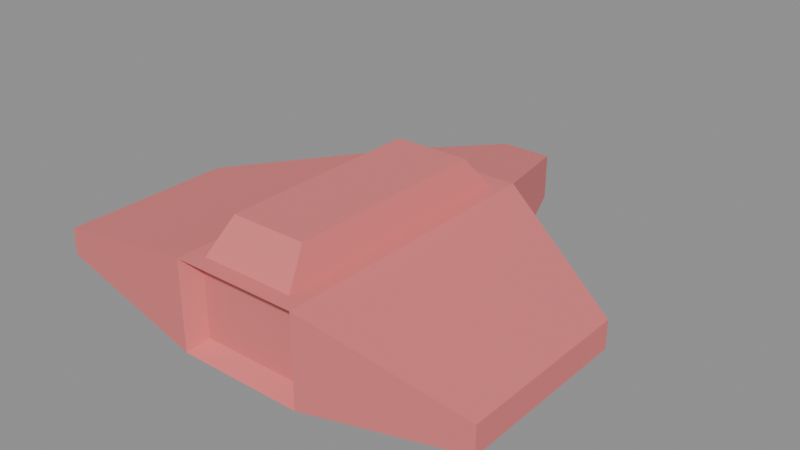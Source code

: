 # Source: nave.blend  (saved by Blender 5.2.45; exported with 4.5.12 LTS)
import bpy
from mathutils import Matrix  # noqa: F401  (used for matrix-valued properties, if any)

bpy.ops.wm.read_factory_settings(use_empty=True)
scene = bpy.context.scene
scene.name = 'Scene'

# ---- materials (node trees are filled in below, after node groups)
mat_casco = bpy.data.materials.new('Casco')
mat_casco.diffuse_color = (0.8, 0.2, 0.2, 1.0)

# ---- material node trees
mat_casco.use_nodes = True; mat_casco.node_tree.nodes.clear()
_N = mat_casco.node_tree.nodes; _L = mat_casco.node_tree.links
n0 = _N.new('ShaderNodeBsdfPrincipled'); n0.name = 'Principled BSDF'; n0.location = (-200, 100)
n0.inputs[0].default_value = (0.8, 0.2, 0.2, 1.0)
n0.inputs[10].default_value = 0.005
n1 = _N.new('ShaderNodeOutputMaterial'); n1.name = 'Material Output'; n1.location = (200, 100)
_L.new(n0.outputs[0], n1.inputs[0])
n1.is_active_output = True

# ---- meshes
me_cube = bpy.data.meshes.new('Cube')
me_cube.from_pydata([(-0.7, -1.6, -0.5), (-0.7, -1.6, 0.5), (-0.7, 1.6, -0.5), (-0.7, 1.6, 0.5), (0.7, -1.6, -0.5), (0.7, -1.6, 0.5), (0.7, 1.6, -0.5), (0.7, 1.6, 0.5), (-0.28, 2.9, -0.25), (-0.28, 2.9, 0.25), (0.28, 2.9, 0.25), (0.28, 2.9, -0.25), (2.5, 0.46, -0.15), (2.5, 0.46, 0.15), (2.5, -1.46, 0.15), (2.5, -1.46, -0.15), (-2.5, -1.46, -0.15), (-2.5, -1.46, 0.15), (-2.5, 0.46, 0.15), (-2.5, 0.46, -0.15), (0.5232, 1.423, 0.5), (-0.5232, 1.423, 0.5), (-0.5232, -1.423, 0.5), (0.5232, -1.423, 0.5), (0.4186, 1.139, 0.85), (-0.4186, 1.139, 0.85), (-0.4186, -1.139, 0.85), (0.4186, -1.139, 0.85), (0.5939, -1.4, -0.3939), (0.5939, -1.4, 0.3939), (-0.5939, -1.4, 0.3939), (-0.5939, -1.4, -0.3939)], [], [(7, 3, 21, 20), (12, 13, 14, 15), (16, 17, 18, 19), (28, 29, 30, 31), (2, 6, 4, 0), (4, 5, 29, 28), (8, 9, 10, 11), (7, 6, 11, 10), (6, 2, 8, 11), (3, 7, 10, 9), (2, 3, 9, 8), (7, 5, 14, 13), (6, 7, 13, 12), (5, 4, 15, 14), (4, 6, 12, 15), (1, 3, 18, 17), (2, 0, 16, 19), (3, 2, 19, 18), (0, 1, 17, 16), (3, 1, 22, 21), (1, 5, 23, 22), (5, 7, 20, 23), (24, 25, 26, 27), (22, 23, 27, 26), (23, 20, 24, 27), (21, 22, 26, 25), (20, 21, 25, 24), (5, 1, 30, 29), (1, 0, 31, 30), (0, 4, 28, 31)])
_uv = me_cube.uv_layers.new(name='UVMap')
_uv.uv.foreach_set('vector', [0.625, 0.5, 0.875, 0.5, 0.875, 0.5, 0.625, 0.5, 0.375, 0.5, 0.625, 0.5, 0.625, 0.75, 0.375, 0.75, 0.375, 0.0, 0.625, 0.0, 0.625, 0.25, 0.375, 0.25, 0.375, 0.75, 0.625, 0.75, 0.625, 1.0, 0.375, 1.0, 0.125, 0.5, 0.375, 0.5, 0.375, 0.75, 0.125, 0.75, 0.375, 0.75, 0.625, 0.75, 0.625, 0.75, 0.375, 0.75, 0.375, 0.25, 0.625, 0.25, 0.625, 0.5, 0.375, 0.5, 0.625, 0.5, 0.375, 0.5, 0.375, 0.5, 0.625, 0.5, 0.375, 0.5, 0.375, 0.25, 0.375, 0.25, 0.375, 0.5, 0.625, 0.25, 0.625, 0.5, 0.625, 0.5, 0.625, 0.25, 0.375, 0.25, 0.625, 0.25, 0.625, 0.25, 0.375, 0.25, 0.625, 0.5, 0.625, 0.75, 0.625, 0.75, 0.625, 0.5, 0.375, 0.5, 0.625, 0.5, 0.625, 0.5, 0.375, 0.5, 0.625, 0.75, 0.375, 0.75, 0.375, 0.75, 0.625, 0.75, 0.375, 0.75, 0.375, 0.5, 0.375, 0.5, 0.375, 0.75, 0.625, 0.0, 0.625, 0.25, 0.625, 0.25, 0.625, 0.0, 0.375, 0.25, 0.375, 0.0, 0.375, 0.0, 0.375, 0.25, 0.625, 0.25, 0.375, 0.25, 0.375, 0.25, 0.625, 0.25, 0.375, 0.0, 0.625, 0.0, 0.625, 0.0, 0.375, 0.0, 0.875, 0.5, 0.875, 0.75, 0.875, 0.75, 0.875, 0.5, 0.875, 0.75, 0.625, 0.75, 0.625, 0.75, 0.875, 0.75, 0.625, 0.75, 0.625, 0.5, 0.625, 0.5, 0.625, 0.75, 0.625, 0.5, 0.875, 0.5, 0.875, 0.75, 0.625, 0.75, 0.875, 0.75, 0.625, 0.75, 0.625, 0.75, 0.875, 0.75, 0.625, 0.75, 0.625, 0.5, 0.625, 0.5, 0.625, 0.75, 0.875, 0.5, 0.875, 0.75, 0.875, 0.75, 0.875, 0.5, 0.625, 0.5, 0.875, 0.5, 0.875, 0.5, 0.625, 0.5, 0.625, 0.75, 0.625, 1.0, 0.625, 1.0, 0.625, 0.75, 0.625, 1.0, 0.375, 1.0, 0.375, 1.0, 0.625, 1.0, 0.375, 1.0, 0.375, 0.75, 0.375, 0.75, 0.375, 1.0])
me_cube.materials.append(mat_casco)
me_cube.update()

# ---- objects
ob_nave = bpy.data.objects.new('Nave', me_cube)

# ---- transforms, parenting, visibility, modifiers, constraints
ob_nave.location = (0.0, 0.0, 0.0)

# ---- collection membership
scene.collection.objects.link(ob_nave)

# ---- scene / render settings (as saved in the file)
scene.frame_start = 1; scene.frame_end = 250; scene.frame_set(1)
scene.render.engine = 'BLENDER_EEVEE_NEXT'
scene.render.bake_bias = 0.0
scene.render.bake_samples = 0
scene.render.compositor_device = 'GPU'
scene.eevee.use_volume_custom_range = False
scene.eevee.fast_gi_thickness_near = 0.1
scene.eevee.fast_gi_thickness_far = 0.0
scene.eevee.ray_tracing_options.screen_trace_thickness = 0.1
bpy.context.view_layer.update()

# ---- added for rendering (the .blend has no active camera and no usable light): camera, sun + grey world if the file has none
cam_auto = bpy.data.cameras.new('AutoCamera')
cam_auto.lens = 50.0
cam_auto.sensor_width = 36.0
cam_auto.clip_end = 1000.0
ob_auto_camera = bpy.data.objects.new('AutoCamera', cam_auto)
scene.collection.objects.link(ob_auto_camera)
ob_auto_camera.location = (6.34791, -6.96749, 5.25333)
ob_auto_camera.rotation_euler = (1.09748, -7.21219e-08, 0.694738)
scene.camera = ob_auto_camera
light_auto_sun = bpy.data.lights.new('AutoSun', 'SUN')
light_auto_sun.energy = 3.0
light_auto_sun.angle = 0.0523599
ob_auto_sun = bpy.data.objects.new('AutoSun', light_auto_sun)
scene.collection.objects.link(ob_auto_sun)
ob_auto_sun.rotation_euler = (0.872665, 0.174533, 0.523599)
if scene.world is None:
    world_auto = bpy.data.worlds.new('AutoWorld')
    world_auto.color = (0.3, 0.3, 0.3)
    scene.world = world_auto
bpy.context.view_layer.update()
